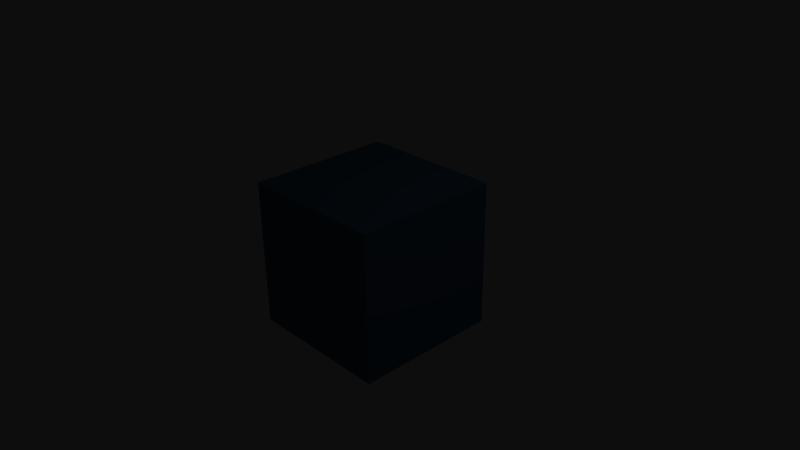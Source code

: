 # Source: color_order.blend  (saved by Blender 2.74.0; exported with 4.5.12 LTS)
import bpy
from mathutils import Matrix  # noqa: F401  (used for matrix-valued properties, if any)

bpy.ops.wm.read_factory_settings(use_empty=True)
scene = bpy.context.scene
scene.name = 'Scene'

# ---- collections
col_collection_1 = bpy.data.collections.new('Collection 1'); scene.collection.children.link(col_collection_1)

# ---- materials (node trees are filled in below, after node groups)
mat_material = bpy.data.materials.new('Material')
mat_material.alpha_threshold = 0.0
mat_material.use_transparent_shadow = False
mat_material.diffuse_color = (0.1333, 0.2667, 0.4, 1.0)
mat_material.roughness = 0.5
mat_material.line_color = (0.0, 0.0, 0.0, 1.0)

# ---- material node trees

# ---- world
world_world = bpy.data.worlds.new('World'); scene.world = world_world
world_world.color = (0.05088, 0.05088, 0.05088)
world_world.use_sun_shadow = False
world_world.sun_shadow_jitter_overblur = 0.0
world_world.cycles.sampling_method = 'MANUAL'
world_world.cycles.sample_map_resolution = 256

# ---- cameras
cam_camera = bpy.data.cameras.new('Camera')
cam_camera.clip_end = 100.0
cam_camera.lens = 35.0
cam_camera.sensor_width = 32.0
cam_camera.sensor_height = 18.0
cam_camera.ortho_scale = 7.314
cam_camera.dof.focus_distance = 0.0
cam_camera.dof.aperture_fstop = 128.0

# ---- lights
light_lamp = bpy.data.lights.new('Lamp', 'POINT')
light_lamp.transmission_factor = 0.0
light_lamp.cutoff_distance = 30.0
light_lamp.energy = 100.0
light_lamp.shadow_buffer_clip_start = 1.001
light_lamp.shadow_soft_size = 0.1
light_lamp.shadow_maximum_resolution = 0.006
light_lamp.use_absolute_resolution = True
light_lamp.cycles.use_multiple_importance_sampling = False

# ---- meshes
me_cube = bpy.data.meshes.new('Cube')
me_cube.from_pydata([(1.0, 1.0, -1.0), (1.0, -1.0, -1.0), (-1.0, -1.0, -1.0), (-1.0, 1.0, -1.0), (1.0, 1.0, 1.0), (1.0, -1.0, 1.0), (-1.0, -1.0, 1.0), (-1.0, 1.0, 1.0)], [], [(0, 1, 2, 3), (4, 7, 6, 5), (0, 4, 5, 1), (1, 5, 6, 2), (2, 6, 7, 3), (4, 0, 3, 7)])
me_cube.materials.append(mat_material)
me_cube.use_remesh_preserve_volume = False
me_cube.use_remesh_preserve_attributes = False
me_cube.use_mirror_vertex_groups = False
me_cube.update()

# ---- objects
ob_cube = bpy.data.objects.new('Cube', me_cube)
ob_lamp = bpy.data.objects.new('Lamp', light_lamp)
ob_camera = bpy.data.objects.new('Camera', cam_camera)

# ---- transforms, parenting, visibility, modifiers, constraints
ob_cube.location = (0.0, 0.0, 0.0)
ob_cube.lock_rotations_4d = False
ob_cube.empty_display_type = 'ARROWS'
ob_cube.lineart.crease_threshold = 0.0
ob_lamp.location = (4.076, 1.005, 5.904)
ob_lamp.rotation_euler = (0.6503, 0.05522, 1.866)
ob_lamp.lock_rotations_4d = False
ob_lamp.empty_display_type = 'ARROWS'
ob_lamp.color = (0.0, 0.0, 0.0, 0.0)
ob_lamp.lineart.crease_threshold = 0.0
ob_camera.location = (7.481, -6.508, 5.344)
ob_camera.rotation_euler = (1.109, 0.01082, 0.8149)
ob_camera.lock_rotations_4d = False
ob_camera.empty_display_type = 'ARROWS'
ob_camera.color = (0.0, 0.0, 0.0, 0.0)
ob_camera.display_type = 'WIRE'
ob_camera.lineart.crease_threshold = 0.0

# ---- collection membership
col_collection_1.objects.link(ob_cube)
col_collection_1.objects.link(ob_lamp)
col_collection_1.objects.link(ob_camera)

# ---- scene / render settings (as saved in the file)
scene.camera = ob_camera
scene.frame_start = 1; scene.frame_end = 250; scene.frame_set(1)
scene.render.engine = 'BLENDER_EEVEE_NEXT'
scene.render.resolution_percentage = 50
scene.render.dither_intensity = 0.0
scene.cycles.use_denoising = False
scene.cycles.samples = 10
scene.cycles.sampling_pattern = 'TABULATED_SOBOL'
scene.cycles.light_sampling_threshold = 0.0
scene.cycles.use_adaptive_sampling = False
scene.cycles.use_light_tree = False
scene.cycles.blur_glossy = 0.0
scene.cycles.pixel_filter_type = 'GAUSSIAN'
scene.cycles.sample_clamp_indirect = 0.0
scene.view_settings.view_transform = 'Raw'
bpy.context.view_layer.update()

